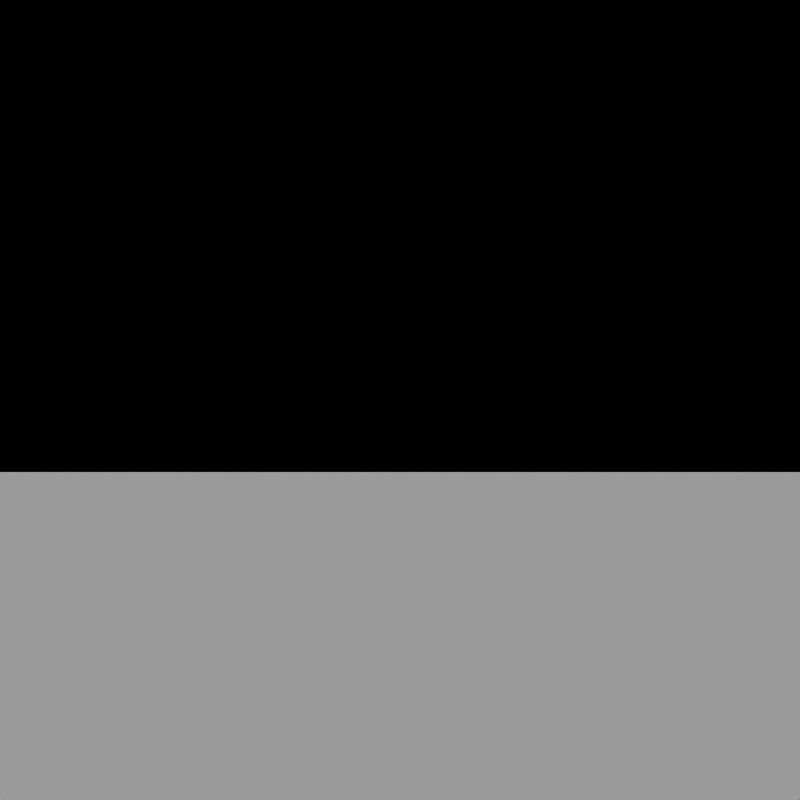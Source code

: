 # Source: template_coverflow.blend  (saved by Blender 2.49.2; exported with 4.5.12 LTS)
import bpy
from mathutils import Matrix  # noqa: F401  (used for matrix-valued properties, if any)

bpy.ops.wm.read_factory_settings(use_empty=True)
scene = bpy.context.scene
scene.name = 'Presentation'

# ---- collections
col_collection_1 = bpy.data.collections.new('Collection 1'); scene.collection.children.link(col_collection_1)
col_collection_2 = bpy.data.collections.new('Collection 2'); scene.collection.children.link(col_collection_2)

# ---- materials (node trees are filled in below, after node groups)
mat_floor_shade = bpy.data.materials.new('Floor-Shade')
mat_floor_shade.alpha_threshold = 0.0
mat_floor_shade.preview_render_type = 'CUBE'
mat_floor_shade.diffuse_color = (1.0, 1.0, 1.0, 1.0)
mat_floor_shade.roughness = 0.5
mat_floor_shade.line_color = (0.0, 0.0, 0.0, 1.0)

# ---- material node trees

# ---- world
world_world = bpy.data.worlds.new('World'); scene.world = world_world
world_world.color = (0.0, 0.0, 0.0)
world_world.use_sun_shadow = False
world_world.sun_shadow_jitter_overblur = 0.0
world_world.cycles.sampling_method = 'MANUAL'
world_world.cycles.sample_map_resolution = 256

# ---- cameras
cam_camera = bpy.data.cameras.new('Camera')
cam_camera.passepartout_alpha = 0.3794
cam_camera.clip_end = 150.0
cam_camera.lens = 27.71
cam_camera.ortho_scale = 30.0
cam_camera.display_size = 2.0
cam_camera.show_safe_areas = True
cam_camera.lens_unit = 'FOV'
cam_camera.dof.focus_distance = 0.0
cam_camera.dof.aperture_fstop = 128.0

# ---- meshes
me_plane_001 = bpy.data.meshes.new('Plane.001')
me_plane_001.from_pydata([(-91.85, -39.2, 0.0), (-91.85, 39.2, 0.0), (91.85, 39.2, 0.0), (91.85, -39.2, 0.0)], [], [(0, 3, 2, 1)])
me_plane_001.polygons.foreach_set('use_smooth', [True] * 1)
_uv = me_plane_001.uv_layers.new(name='UVTex')
_uv.uv.foreach_set('vector', [1.0, 0.0, 0.0, 0.0, 0.0, 1.0, 1.0, 1.0])
me_plane_001.materials.append(mat_floor_shade)
me_plane_001.use_remesh_preserve_volume = False
me_plane_001.use_remesh_preserve_attributes = False
me_plane_001.use_mirror_vertex_groups = False
me_plane_001.update()

# ---- objects
ob_slides = bpy.data.objects.new('Slides', None)
ob_camera = bpy.data.objects.new('Camera', cam_camera)
ob_floor = bpy.data.objects.new('Floor', me_plane_001)
ob_control = bpy.data.objects.new('Control', None)
ob_animations = bpy.data.objects.new('Animations', None)

# ---- transforms, parenting, visibility, modifiers, constraints
ob_slides.location = (0.0, 0.0, 0.0)
ob_slides.lock_rotations_4d = False
ob_slides.empty_display_type = 'CUBE'
ob_slides.empty_display_size = 0.5
ob_slides.empty_image_offset = (0.0, 0.0)
ob_slides.show_name = True
ob_slides.lineart.crease_threshold = 0.0
ob_camera.location = (0.0, -72.52, 0.0)
ob_camera.rotation_euler = (1.571, -0.0, 0.0)
ob_camera.lock_rotations_4d = False
ob_camera.empty_display_type = 'ARROWS'
ob_camera.lineart.crease_threshold = 0.0
ob_floor.location = (0.0, -17.31, -11.0)
ob_floor.lock_rotations_4d = False
ob_floor.empty_display_type = 'ARROWS'
ob_floor.lineart.crease_threshold = 0.0
ob_control.location = (-10.63, 0.0, 0.0)
ob_control.lock_rotations_4d = False
ob_control.empty_display_type = 'CUBE'
ob_control.empty_image_offset = (0.0, 0.0)
ob_control.display_type = 'WIRE'
ob_control.show_name = True
ob_control.lineart.crease_threshold = 0.0
ob_animations.location = (0.0, 0.0, 0.0)
ob_animations.lock_rotations_4d = False
ob_animations.empty_display_type = 'CUBE'
ob_animations.empty_display_size = 6.954
ob_animations.empty_image_offset = (0.0, 0.0)
ob_animations.display_bounds_type = 'SPHERE'
ob_animations.show_name = True
ob_animations.lineart.crease_threshold = 0.0

# ---- collection membership
col_collection_1.objects.link(ob_slides)
col_collection_1.objects.link(ob_camera)
col_collection_1.objects.link(ob_floor)
col_collection_1.objects.link(ob_control)
col_collection_2.objects.link(ob_animations)

# ---- scene / render settings (as saved in the file)
scene.camera = ob_camera
scene.frame_start = 1; scene.frame_end = 30; scene.frame_set(31)
scene.render.engine = 'BLENDER_EEVEE_NEXT'
scene.render.image_settings.file_format = 'JPEG'
scene.render.image_settings.color_mode = 'RGB'
scene.render.image_settings.compression = 90
scene.render.resolution_x = 100
scene.render.resolution_y = 100
scene.render.pixel_aspect_x = 5.0
scene.render.pixel_aspect_y = 3.0
scene.render.fps = 25
scene.render.dither_intensity = 0.0
scene.render.use_compositing = False
scene.render.use_sequencer = False
scene.render.bake_margin = 2
scene.render.bake_bias = 0.0
scene.render.use_stamp_time = False
scene.render.use_stamp_date = False
scene.render.use_stamp_frame = False
scene.render.use_stamp_camera = False
scene.render.use_stamp_scene = False
scene.render.use_stamp_filename = False
scene.render.use_stamp_render_time = False
scene.render.stamp_font_size = 0
scene.cycles.use_denoising = False
scene.cycles.samples = 10
scene.cycles.sampling_pattern = 'TABULATED_SOBOL'
scene.cycles.light_sampling_threshold = 0.0
scene.cycles.use_adaptive_sampling = False
scene.cycles.use_light_tree = False
scene.cycles.blur_glossy = 0.0
scene.cycles.volume_bounces = 1
scene.cycles.pixel_filter_type = 'GAUSSIAN'
scene.cycles.sample_clamp_indirect = 0.0
scene.view_settings.view_transform = 'Raw'
bpy.context.view_layer.update()

# ---- added for rendering (the .blend has no usable light): sun
light_auto_sun = bpy.data.lights.new('AutoSun', 'SUN')
light_auto_sun.energy = 3.0
light_auto_sun.angle = 0.0523599
ob_auto_sun = bpy.data.objects.new('AutoSun', light_auto_sun)
scene.collection.objects.link(ob_auto_sun)
ob_auto_sun.rotation_euler = (0.872665, 0.174533, 0.523599)
bpy.context.view_layer.update()
